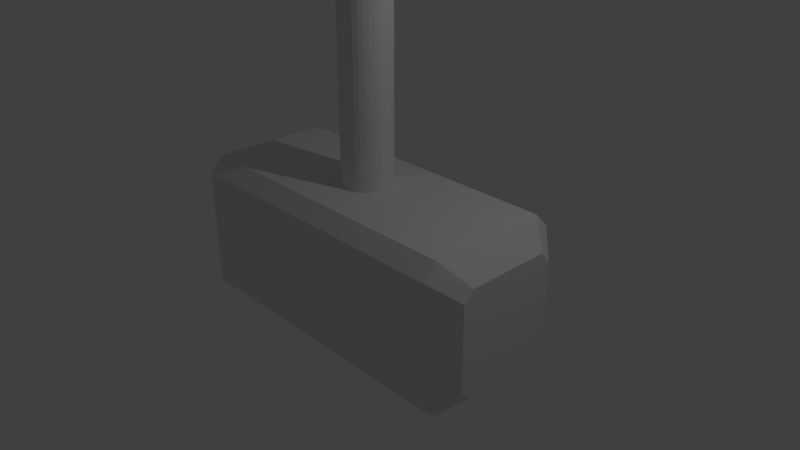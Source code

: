 # Source: Mjolnir.blend  (saved by Blender 2.79.0; exported with 4.5.12 LTS)
import bpy
from mathutils import Matrix  # noqa: F401  (used for matrix-valued properties, if any)

bpy.ops.wm.read_factory_settings(use_empty=True)
scene = bpy.context.scene
scene.name = 'Scene'

# ---- collections
col_collection_1 = bpy.data.collections.new('Collection 1'); scene.collection.children.link(col_collection_1)

# ---- materials (node trees are filled in below, after node groups)
mat_material = bpy.data.materials.new('Material')
mat_material.alpha_threshold = 0.0
mat_material.use_transparent_shadow = False
mat_material.roughness = 0.5
mat_material.line_color = (0.0, 0.0, 0.0, 1.0)

# ---- material node trees

# ---- world
world_world = bpy.data.worlds.new('World'); scene.world = world_world
world_world.color = (0.05088, 0.05088, 0.05088)
world_world.use_sun_shadow = False
world_world.sun_shadow_jitter_overblur = 0.0
world_world.cycles.sampling_method = 'MANUAL'

# ---- cameras
cam_camera = bpy.data.cameras.new('Camera')
cam_camera.clip_end = 100.0
cam_camera.lens = 35.0
cam_camera.sensor_width = 32.0
cam_camera.sensor_height = 18.0
cam_camera.ortho_scale = 7.314
cam_camera.dof.focus_distance = 0.0
cam_camera.dof.aperture_fstop = 128.0

# ---- lights
light_lamp = bpy.data.lights.new('Lamp', 'POINT')
light_lamp.transmission_factor = 0.0
light_lamp.cutoff_distance = 30.0
light_lamp.energy = 100.0
light_lamp.shadow_buffer_clip_start = 1.001
light_lamp.shadow_soft_size = 0.1
light_lamp.shadow_maximum_resolution = 0.006
light_lamp.use_absolute_resolution = True

# ---- meshes
me_cube = bpy.data.meshes.new('Cube')
me_cube.from_pydata([(-1.0, 0.8, -0.82), (-1.0, -0.82, -0.82), (-1.0, 0.8, 0.8), (-1.0, -0.82, 0.8), (1.0, 1.0, 0.8), (1.0, -1.0, 0.8), (-1.0, -1.0, 0.8), (-1.0, 1.0, 0.8), (1.0, 1.0, -0.82), (1.0, -1.0, -0.82), (-1.0, -1.0, -0.82), (-1.0, 1.0, -0.82), (1.0, 0.8, -1.0), (-1.0, 0.8, -1.0), (1.0, 0.8, 1.0), (-1.0, 0.8, 1.0), (-1.0, 0.8, 0.8), (1.0, 0.8, 0.8), (1.0, 0.8, -0.82), (-1.0, 0.8, -0.82), (1.0, -0.82, -1.0), (1.0, -0.82, 1.0), (1.0, -0.82, 0.8), (1.0, -0.82, -0.82), (-1.0, -0.82, -1.0), (-1.0, -0.82, 1.0), (-1.0, -0.82, 0.8), (-1.0, -0.82, -0.82), (1.0, 0.8, 0.8), (1.0, 0.8, -0.82), (1.0, -0.82, 0.8), (1.0, -0.82, -0.82), (-1.0, -0.82, -0.82), (-1.0, 0.8, -0.82), (-1.0, -0.82, 0.8), (-1.0, 0.8, 0.8), (-1.263e-07, 0.6, -1.1), (-1.263e-07, 0.6, 0.9), (0.05853, 0.5885, -1.1), (0.05853, 0.5885, 0.9), (0.1148, 0.5543, -1.1), (0.1148, 0.5543, 0.9), (0.1667, 0.4989, -1.1), (0.1667, 0.4989, 0.9), (0.2121, 0.4243, -1.1), (0.2121, 0.4243, 0.9), (0.2494, 0.3333, -1.1), (0.2494, 0.3333, 0.9), (0.2772, 0.2296, -1.1), (0.2772, 0.2296, 0.9), (0.2942, 0.1171, -1.1), (0.2942, 0.1171, 0.9), (0.3, -3.725e-08, -1.1), (0.3, -3.725e-08, 0.9), (0.2942, -0.1171, -1.1), (0.2942, -0.1171, 0.9), (0.2772, -0.2296, -1.1), (0.2772, -0.2296, 0.9), (0.2494, -0.3333, -1.1), (0.2494, -0.3333, 0.9), (0.2121, -0.4243, -1.1), (0.2121, -0.4243, 0.9), (0.1667, -0.4989, -1.1), (0.1667, -0.4989, 0.9), (0.1148, -0.5543, -1.1), (0.1148, -0.5543, 0.9), (0.05853, -0.5885, -1.1), (0.05853, -0.5885, 0.9), (-2.157e-07, -0.6, -1.1), (-2.157e-07, -0.6, 0.9), (-0.05853, -0.5885, -1.1), (-0.05853, -0.5885, 0.9), (-0.1148, -0.5543, -1.1), (-0.1148, -0.5543, 0.9), (-0.1667, -0.4989, -1.1), (-0.1667, -0.4989, 0.9), (-0.2121, -0.4243, -1.1), (-0.2121, -0.4243, 0.9), (-0.2494, -0.3333, -1.1), (-0.2494, -0.3333, 0.9), (-0.2772, -0.2296, -1.1), (-0.2772, -0.2296, 0.9), (-0.2942, -0.1171, -1.1), (-0.2942, -0.1171, 0.9), (-0.3, 4.634e-07, -1.1), (-0.3, 4.634e-07, 0.9), (-0.2942, 0.1171, -1.1), (-0.2942, 0.1171, 0.9), (-0.2772, 0.2296, -1.1), (-0.2772, 0.2296, 0.9), (-0.2494, 0.3333, -1.1), (-0.2494, 0.3333, 0.9), (-0.2121, 0.4243, -1.1), (-0.2121, 0.4243, 0.9), (-0.1667, 0.4989, -1.1), (-0.1667, 0.4989, 0.9), (-0.1148, 0.5543, -1.1), (-0.1148, 0.5543, 0.9), (-0.05853, 0.5885, -1.1), (-0.05853, 0.5885, 0.9), (1.0, -1.0, -0.82), (1.0, -0.82, -1.0), (1.0, 1.0, -0.82), (1.0, 1.0, 0.8), (1.0, -1.0, 0.8), (1.0, -0.82, 0.8), (1.0, 0.8, -1.0), (1.0, 0.8, 1.0), (1.0, -0.82, -0.82), (1.0, 0.8, 0.8), (1.0, 0.8, -0.82), (1.0, -0.82, 1.0), (1.0, 0.8, 0.8), (1.0, 0.8, -0.82), (1.0, -0.82, 0.8), (1.0, -0.82, -0.82), (1.15, -0.7023, -0.5762), (1.15, -0.5763, -0.7022), (1.15, 0.6977, -0.5762), (1.15, 0.6977, 0.5578), (1.15, -0.7023, 0.5578), (1.15, -0.5763, 0.5578), (1.15, 0.5577, -0.7022), (1.15, 0.5577, 0.6978), (1.15, -0.5763, -0.5762), (1.15, 0.5577, 0.5578), (1.15, 0.5577, -0.5762), (1.15, -0.5763, 0.6978), (1.15, 0.5577, 0.5578), (1.15, 0.5577, -0.5762), (1.15, -0.5763, 0.5578), (1.15, -0.5763, -0.5762), (-1.15, -0.7022, -0.5763), (-1.15, -0.5762, -0.7023), (-1.15, -0.7022, 0.5577), (-1.15, 0.6978, -0.5763), (-1.15, 0.6978, 0.5577), (-1.15, 0.5578, 0.5577), (-1.15, 0.5578, -0.7023), (-1.15, 0.5578, 0.6977), (-1.15, 0.5578, -0.5763), (-1.15, -0.5762, 0.6977), (-1.15, -0.5762, 0.5577), (-1.15, -0.5762, -0.5763), (-1.15, -0.5762, -0.5763), (-1.15, 0.5578, -0.5763), (-1.15, -0.5762, 0.5577), (-1.15, 0.5578, 0.5577), (1.342e-07, 0.33, 0.5), (1.342e-07, 0.33, 5.5), (0.03219, 0.3237, 0.5), (0.03219, 0.3237, 5.5), (0.06314, 0.3049, 0.5), (0.06314, 0.3049, 5.5), (0.09167, 0.2744, 0.5), (0.09167, 0.2744, 5.5), (0.1167, 0.2333, 0.5), (0.1167, 0.2333, 5.5), (0.1372, 0.1833, 0.5), (0.1372, 0.1833, 5.5), (0.1524, 0.1263, 0.5), (0.1524, 0.1263, 5.5), (0.1618, 0.06438, 0.5), (0.1618, 0.06438, 5.5), (0.165, -7.978e-08, 0.5), (0.165, -7.978e-08, 5.5), (0.1618, -0.06438, 0.5), (0.1618, -0.06438, 5.5), (0.1524, -0.1263, 0.5), (0.1524, -0.1263, 5.5), (0.1372, -0.1833, 0.5), (0.1372, -0.1833, 5.5), (0.1167, -0.2333, 0.5), (0.1167, -0.2333, 5.5), (0.09167, -0.2744, 0.5), (0.09167, -0.2744, 5.5), (0.06314, -0.3049, 0.5), (0.06314, -0.3049, 5.5), (0.03219, -0.3237, 0.5), (0.03219, -0.3237, 5.5), (9.485e-08, -0.33, 0.5), (9.485e-08, -0.33, 5.5), (-0.03219, -0.3237, 0.5), (-0.03219, -0.3237, 5.5), (-0.06314, -0.3049, 0.5), (-0.06314, -0.3049, 5.5), (-0.09167, -0.2744, 0.5), (-0.09167, -0.2744, 5.5), (-0.1167, -0.2333, 0.5), (-0.1167, -0.2333, 5.5), (-0.1372, -0.1833, 0.5), (-0.1372, -0.1833, 5.5), (-0.1524, -0.1263, 0.5), (-0.1524, -0.1263, 5.5), (-0.1618, -0.06438, 0.5), (-0.1618, -0.06438, 5.5), (-0.165, 2.153e-07, 0.5), (-0.165, 2.153e-07, 5.5), (-0.1618, 0.06438, 0.5), (-0.1618, 0.06438, 5.5), (-0.1524, 0.1263, 0.5), (-0.1524, 0.1263, 5.5), (-0.1372, 0.1833, 0.5), (-0.1372, 0.1833, 5.5), (-0.1167, 0.2333, 0.5), (-0.1167, 0.2333, 5.5), (-0.09167, 0.2744, 0.5), (-0.09167, 0.2744, 5.5), (-0.06314, 0.3049, 0.5), (-0.06314, 0.3049, 5.5), (-0.03219, 0.3237, 0.5), (-0.03219, 0.3237, 5.5), (0.03219, 0.3237, 5.7), (1.43e-07, 0.33, 5.7), (0.06314, 0.3049, 5.7), (0.09167, 0.2744, 5.7), (0.1167, 0.2333, 5.7), (0.1372, 0.1833, 5.7), (0.1524, 0.1263, 5.7), (0.1618, 0.06438, 5.7), (0.165, -7.978e-08, 5.7), (0.1618, -0.06438, 5.7), (0.1524, -0.1263, 5.7), (0.1372, -0.1833, 5.7), (0.1167, -0.2333, 5.7), (0.09167, -0.2744, 5.7), (0.06314, -0.3049, 5.7), (0.03219, -0.3237, 5.7), (1.036e-07, -0.33, 5.7), (-0.03219, -0.3237, 5.7), (-0.06314, -0.3049, 5.7), (-0.09167, -0.2744, 5.7), (-0.1167, -0.2333, 5.7), (-0.1372, -0.1833, 5.7), (-0.1524, -0.1263, 5.7), (-0.1618, -0.06438, 5.7), (-0.165, 2.153e-07, 5.7), (-0.1618, 0.06438, 5.7), (-0.1524, 0.1263, 5.7), (-0.1372, 0.1833, 5.7), (-0.1167, 0.2333, 5.7), (-0.09167, 0.2744, 5.7), (-0.06314, 0.3049, 5.7), (-0.03219, 0.3237, 5.7), (0.0301, 0.3027, 5.7), (1.438e-07, 0.3086, 5.7), (0.05905, 0.2851, 5.7), (0.08573, 0.2566, 5.7), (0.1091, 0.2182, 5.7), (0.1283, 0.1715, 5.7), (0.1426, 0.1181, 5.7), (0.1513, 0.06021, 5.7), (0.1543, -7.533e-08, 5.7), (0.1513, -0.06021, 5.7), (0.1426, -0.1181, 5.7), (0.1283, -0.1715, 5.7), (0.1091, -0.2182, 5.7), (0.08573, -0.2566, 5.7), (0.05905, -0.2851, 5.7), (0.0301, -0.3027, 5.7), (1.07e-07, -0.3086, 5.7), (-0.0301, -0.3027, 5.7), (-0.05905, -0.2851, 5.7), (-0.08573, -0.2566, 5.7), (-0.1091, -0.2182, 5.7), (-0.1283, -0.1715, 5.7), (-0.1426, -0.1181, 5.7), (-0.1513, -0.06021, 5.7), (-0.1543, 2.006e-07, 5.7), (-0.1513, 0.06021, 5.7), (-0.1426, 0.1181, 5.7), (-0.1283, 0.1715, 5.7), (-0.1091, 0.2182, 5.7), (-0.08573, 0.2566, 5.7), (-0.05905, 0.2851, 5.7), (-0.0301, 0.3027, 5.7), (0.03863, 0.3884, 5.48), (1.305e-07, 0.396, 5.48), (0.07577, 0.3659, 5.48), (0.11, 0.3293, 5.48), (0.14, 0.28, 5.48), (0.1646, 0.22, 5.48), (0.1829, 0.1515, 5.48), (0.1942, 0.07726, 5.48), (0.198, -9.387e-08, 5.48), (0.1942, -0.07726, 5.48), (0.1829, -0.1515, 5.48), (0.1646, -0.22, 5.48), (0.14, -0.28, 5.48), (0.11, -0.3293, 5.48), (0.07577, -0.3659, 5.48), (0.03863, -0.3884, 5.48), (8.334e-08, -0.396, 5.48), (-0.03863, -0.3884, 5.48), (-0.07577, -0.3659, 5.48), (-0.11, -0.3293, 5.48), (-0.14, -0.28, 5.48), (-0.1646, -0.22, 5.48), (-0.1829, -0.1515, 5.48), (-0.1942, -0.07726, 5.48), (-0.198, 2.602e-07, 5.48), (-0.1942, 0.07726, 5.48), (-0.1829, 0.1515, 5.48), (-0.1646, 0.22, 5.48), (-0.14, 0.28, 5.48), (-0.11, 0.3293, 5.48), (-0.07577, 0.3659, 5.48), (-0.03863, 0.3884, 5.48), (0.03863, 0.3884, 5.72), (1.411e-07, 0.396, 5.72), (0.07577, 0.3659, 5.72), (0.11, 0.3293, 5.72), (0.14, 0.28, 5.72), (0.1646, 0.22, 5.72), (0.1829, 0.1515, 5.72), (0.1942, 0.07726, 5.72), (0.198, -9.387e-08, 5.72), (0.1942, -0.07726, 5.72), (0.1829, -0.1515, 5.72), (0.1646, -0.22, 5.72), (0.14, -0.28, 5.72), (0.11, -0.3293, 5.72), (0.07577, -0.3659, 5.72), (0.03863, -0.3884, 5.72), (9.386e-08, -0.396, 5.72), (-0.03863, -0.3884, 5.72), (-0.07577, -0.3659, 5.72), (-0.11, -0.3293, 5.72), (-0.14, -0.28, 5.72), (-0.1646, -0.22, 5.72), (-0.1829, -0.1515, 5.72), (-0.1942, -0.07726, 5.72), (-0.198, 2.602e-07, 5.72), (-0.1942, 0.07726, 5.72), (-0.1829, 0.1515, 5.72), (-0.1646, 0.22, 5.72), (-0.14, 0.28, 5.72), (-0.11, 0.3293, 5.72), (-0.07577, 0.3659, 5.72), (-0.03863, 0.3884, 5.72), (0.1618, 0.06438, 5.5), (0.1524, 0.1263, 5.5), (0.1942, 0.07726, 5.48), (0.1829, 0.1515, 5.48)], [], [(22, 17, 109, 105), (25, 15, 139, 141), (26, 27, 143, 142), (7, 11, 135, 136), (26, 16, 2, 3), (17, 18, 110, 109), (27, 26, 3, 1), (15, 7, 136, 139), (9, 5, 6, 10), (29, 28, 112, 113), (4, 14, 107, 103), (14, 21, 111, 107), (24, 20, 9, 10), (4, 8, 11, 7), (13, 24, 133, 138), (13, 11, 8, 12), (9, 20, 101, 100), (16, 19, 0, 2), (10, 6, 134, 132), (19, 27, 1, 0), (0, 1, 32, 33), (4, 7, 15, 14), (24, 10, 132, 133), (6, 25, 141, 134), (5, 21, 25, 6), (20, 12, 106, 101), (17, 22, 30, 28), (12, 8, 102, 106), (14, 15, 25, 21), (12, 20, 24, 13), (5, 9, 100, 104), (18, 17, 28, 29), (23, 18, 29, 31), (22, 23, 31, 30), (27, 19, 140, 143), (1, 3, 34, 32), (3, 2, 35, 34), (2, 0, 33, 35), (36, 37, 39, 38), (38, 39, 41, 40), (40, 41, 43, 42), (42, 43, 45, 44), (44, 45, 47, 46), (46, 47, 49, 48), (48, 49, 51, 50), (50, 51, 53, 52), (52, 53, 55, 54), (54, 55, 57, 56), (56, 57, 59, 58), (58, 59, 61, 60), (60, 61, 63, 62), (62, 63, 65, 64), (64, 65, 67, 66), (66, 67, 69, 68), (68, 69, 71, 70), (70, 71, 73, 72), (72, 73, 75, 74), (74, 75, 77, 76), (76, 77, 79, 78), (78, 79, 81, 80), (80, 81, 83, 82), (82, 83, 85, 84), (84, 85, 87, 86), (86, 87, 89, 88), (88, 89, 91, 90), (90, 91, 93, 92), (92, 93, 95, 94), (94, 95, 97, 96), (39, 37, 99, 97, 95, 93, 91, 89, 87, 85, 83, 81, 79, 77, 75, 73, 71, 69, 67, 65, 63, 61, 59, 57, 55, 53, 51, 49, 47, 45, 43, 41), (96, 97, 99, 98), (98, 99, 37, 36), (36, 38, 40, 42, 44, 46, 48, 50, 52, 54, 56, 58, 60, 62, 64, 66, 68, 70, 72, 74, 76, 78, 80, 82, 84, 86, 88, 90, 92, 94, 96, 98), (100, 101, 117, 116), (115, 113, 129, 131), (105, 109, 125, 121), (112, 114, 130, 128), (107, 111, 127, 123), (113, 112, 128, 129), (103, 107, 123, 119), (101, 106, 122, 117), (106, 102, 118, 122), (28, 30, 114, 112), (18, 23, 108, 110), (31, 29, 113, 115), (21, 5, 104, 111), (30, 31, 115, 114), (23, 22, 105, 108), (8, 4, 103, 102), (121, 127, 120), (116, 117, 124), (124, 121, 120, 116), (122, 118, 126), (123, 125, 119), (118, 119, 125, 126), (122, 126, 124, 117), (125, 123, 127, 121), (129, 128, 130, 131), (110, 108, 124, 126), (114, 115, 131, 130), (102, 103, 119, 118), (111, 104, 120, 127), (104, 100, 116, 120), (109, 110, 126, 125), (108, 105, 121, 124), (137, 139, 136), (135, 138, 140), (133, 132, 143), (140, 137, 136, 135), (133, 143, 140, 138), (142, 141, 139, 137), (141, 142, 134), (132, 134, 142, 143), (144, 146, 147, 145), (33, 32, 144, 145), (19, 16, 137, 140), (34, 35, 147, 146), (16, 26, 142, 137), (32, 34, 146, 144), (35, 33, 145, 147), (11, 13, 138, 135), (148, 149, 151, 150), (150, 151, 153, 152), (152, 153, 155, 154), (154, 155, 157, 156), (156, 157, 159, 158), (158, 159, 161, 160), (160, 161, 163, 162), (162, 163, 165, 164), (164, 165, 167, 166), (166, 167, 169, 168), (168, 169, 171, 170), (170, 171, 173, 172), (172, 173, 175, 174), (174, 175, 177, 176), (176, 177, 179, 178), (178, 179, 181, 180), (180, 181, 183, 182), (182, 183, 185, 184), (184, 185, 187, 186), (186, 187, 189, 188), (188, 189, 191, 190), (190, 191, 193, 192), (192, 193, 195, 194), (194, 195, 197, 196), (196, 197, 199, 198), (198, 199, 201, 200), (200, 201, 203, 202), (202, 203, 205, 204), (204, 205, 207, 206), (206, 207, 209, 208), (169, 167, 285, 286), (208, 209, 211, 210), (210, 211, 149, 148), (148, 150, 152, 154, 156, 158, 160, 162, 164, 166, 168, 170, 172, 174, 176, 178, 180, 182, 184, 186, 188, 190, 192, 194, 196, 198, 200, 202, 204, 206, 208, 210), (214, 212, 244, 246), (223, 224, 320, 319), (203, 201, 302, 303), (222, 223, 319, 318), (151, 149, 277, 276), (185, 183, 293, 294), (221, 222, 318, 317), (167, 165, 284, 285), (220, 221, 317, 316), (201, 199, 301, 302), (219, 220, 316, 315), (183, 181, 292, 293), (218, 219, 315, 314), (165, 163, 283, 284), (217, 218, 314, 313), (243, 213, 309, 339), (199, 197, 300, 301), (216, 217, 313, 312), (242, 243, 339, 338), (181, 179, 291, 292), (215, 216, 312, 311), (241, 242, 338, 337), (161, 282, 343, 341), (214, 215, 311, 310), (240, 241, 337, 336), (197, 195, 299, 300), (212, 214, 310, 308), (239, 240, 336, 335), (179, 177, 290, 291), (213, 212, 308, 309), (238, 239, 335, 334), (244, 245, 275, 274, 273, 272, 271, 270, 269, 268, 267, 266, 265, 264, 263, 262, 261, 260, 259, 258, 257, 256, 255, 254, 253, 252, 251, 250, 249, 248, 247, 246), (241, 240, 272, 273), (228, 227, 259, 260), (215, 214, 246, 247), (242, 241, 273, 274), (229, 228, 260, 261), (216, 215, 247, 248), (243, 242, 274, 275), (230, 229, 261, 262), (217, 216, 248, 249), (213, 243, 275, 245), (231, 230, 262, 263), (218, 217, 249, 250), (232, 231, 263, 264), (219, 218, 250, 251), (233, 232, 264, 265), (220, 219, 251, 252), (234, 233, 265, 266), (221, 220, 252, 253), (235, 234, 266, 267), (222, 221, 253, 254), (236, 235, 267, 268), (223, 222, 254, 255), (237, 236, 268, 269), (224, 223, 255, 256), (238, 237, 269, 270), (225, 224, 256, 257), (239, 238, 270, 271), (226, 225, 257, 258), (212, 213, 245, 244), (240, 239, 271, 272), (227, 226, 258, 259), (282, 281, 313, 314), (291, 290, 322, 323), (300, 299, 331, 332), (278, 276, 308, 310), (287, 286, 318, 319), (296, 295, 327, 328), (305, 304, 336, 337), (283, 282, 314, 315), (292, 291, 323, 324), (301, 300, 332, 333), (279, 278, 310, 311), (288, 287, 319, 320), (297, 296, 328, 329), (306, 305, 337, 338), (284, 283, 315, 316), (293, 292, 324, 325), (302, 301, 333, 334), (280, 279, 311, 312), (289, 288, 320, 321), (298, 297, 329, 330), (307, 306, 338, 339), (285, 284, 316, 317), (294, 293, 325, 326), (303, 302, 334, 335), (281, 280, 312, 313), (290, 289, 321, 322), (299, 298, 330, 331), (276, 277, 309, 308), (277, 307, 339, 309), (286, 285, 317, 318), (295, 294, 326, 327), (304, 303, 335, 336), (224, 225, 321, 320), (187, 185, 294, 295), (225, 226, 322, 321), (205, 203, 303, 304), (153, 151, 276, 278), (226, 227, 323, 322), (171, 169, 286, 287), (227, 228, 324, 323), (189, 187, 295, 296), (228, 229, 325, 324), (207, 205, 304, 305), (155, 153, 278, 279), (229, 230, 326, 325), (173, 171, 287, 288), (230, 231, 327, 326), (191, 189, 296, 297), (231, 232, 328, 327), (209, 207, 305, 306), (157, 155, 279, 280), (232, 233, 329, 328), (175, 173, 288, 289), (233, 234, 330, 329), (193, 191, 297, 298), (234, 235, 331, 330), (211, 209, 306, 307), (235, 236, 332, 331), (177, 175, 289, 290), (236, 237, 333, 332), (195, 193, 298, 299), (237, 238, 334, 333), (149, 211, 307, 277), (283, 163, 340, 342), (163, 161, 341, 340), (282, 283, 342, 343), (157, 280, 281, 159), (159, 281, 282, 161), (341, 343, 342, 340)])
me_cube.materials.append(mat_material)
me_cube.use_remesh_preserve_volume = False
me_cube.use_remesh_preserve_attributes = False
me_cube.use_mirror_vertex_groups = False
me_cube.update()

# ---- objects
ob_cube = bpy.data.objects.new('Cube', me_cube)
ob_lamp = bpy.data.objects.new('Lamp', light_lamp)
ob_camera = bpy.data.objects.new('Camera', cam_camera)

# ---- transforms, parenting, visibility, modifiers, constraints
ob_cube.location = (0.0, 0.0, 0.0)
ob_cube.scale = (2.0, 1.0, 1.0)
ob_cube.lock_rotations_4d = False
ob_cube.empty_display_type = 'ARROWS'
ob_cube.lineart.crease_threshold = 0.0
ob_lamp.location = (4.076, 1.005, 5.904)
ob_lamp.rotation_euler = (0.6503, 0.05522, 1.866)
ob_lamp.lock_rotations_4d = False
ob_lamp.empty_display_type = 'ARROWS'
ob_lamp.color = (0.0, 0.0, 0.0, 0.0)
ob_lamp.lineart.crease_threshold = 0.0
ob_camera.location = (7.481, -6.508, 5.344)
ob_camera.rotation_euler = (1.109, 0.0, 0.8149)
ob_camera.lock_rotations_4d = False
ob_camera.empty_display_type = 'ARROWS'
ob_camera.color = (0.0, 0.0, 0.0, 0.0)
ob_camera.display_type = 'WIRE'
ob_camera.lineart.crease_threshold = 0.0

# ---- collection membership
col_collection_1.objects.link(ob_cube)
col_collection_1.objects.link(ob_lamp)
col_collection_1.objects.link(ob_camera)

# ---- scene / render settings (as saved in the file)
scene.camera = ob_camera
scene.frame_start = 1; scene.frame_end = 250; scene.frame_set(1)
scene.render.engine = 'BLENDER_EEVEE_NEXT'
scene.render.resolution_percentage = 50
scene.render.dither_intensity = 0.0
scene.cycles.use_denoising = False
scene.cycles.samples = 128
scene.cycles.sampling_pattern = 'TABULATED_SOBOL'
scene.cycles.use_adaptive_sampling = False
scene.cycles.use_light_tree = False
scene.cycles.blur_glossy = 0.0
scene.cycles.sample_clamp_indirect = 0.0
scene.view_settings.view_transform = 'Standard'
bpy.context.view_layer.update()
